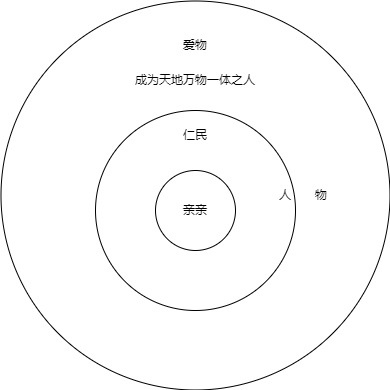

The diagram above was exported from draw.io. Its source (the exported page's mxGraphModel, read from the mxfile embedded in the PNG):
<mxGraphModel dx="582" dy="1634" grid="1" gridSize="10" guides="1" tooltips="1" connect="1" arrows="1" fold="1" page="1" pageScale="1" pageWidth="827" pageHeight="1169" math="0" shadow="0">
  <root>
    <mxCell id="0" />
    <mxCell id="1" parent="0" />
    <mxCell id="ADlx0sMALsnGjSx69pP8-6" value="" style="ellipse;whiteSpace=wrap;html=1;aspect=fixed;" vertex="1" parent="1">
      <mxGeometry x="65.5" y="230.5" width="389" height="389" as="geometry" />
    </mxCell>
    <mxCell id="ADlx0sMALsnGjSx69pP8-2" value="" style="ellipse;whiteSpace=wrap;html=1;aspect=fixed;" vertex="1" parent="1">
      <mxGeometry x="160" y="340" width="200" height="200" as="geometry" />
    </mxCell>
    <mxCell id="ADlx0sMALsnGjSx69pP8-1" value="亲亲" style="ellipse;whiteSpace=wrap;html=1;aspect=fixed;" vertex="1" parent="1">
      <mxGeometry x="220" y="400" width="80" height="80" as="geometry" />
    </mxCell>
    <mxCell id="ADlx0sMALsnGjSx69pP8-3" value="仁民" style="text;html=1;strokeColor=none;fillColor=none;align=center;verticalAlign=middle;whiteSpace=wrap;rounded=0;" vertex="1" parent="1">
      <mxGeometry x="230" y="350" width="60" height="30" as="geometry" />
    </mxCell>
    <mxCell id="ADlx0sMALsnGjSx69pP8-5" value="人" style="text;html=1;strokeColor=none;fillColor=none;align=center;verticalAlign=middle;whiteSpace=wrap;rounded=0;dashed=1;" vertex="1" parent="1">
      <mxGeometry x="320" y="410" width="60" height="30" as="geometry" />
    </mxCell>
    <mxCell id="ADlx0sMALsnGjSx69pP8-7" value="爱物" style="text;html=1;strokeColor=none;fillColor=none;align=center;verticalAlign=middle;whiteSpace=wrap;rounded=0;dashed=1;" vertex="1" parent="1">
      <mxGeometry x="230" y="260" width="60" height="30" as="geometry" />
    </mxCell>
    <mxCell id="ADlx0sMALsnGjSx69pP8-8" value="成为天地万物一体之人" style="text;html=1;strokeColor=none;fillColor=none;align=center;verticalAlign=middle;whiteSpace=wrap;rounded=0;" vertex="1" parent="1">
      <mxGeometry x="195" y="290" width="130" height="40" as="geometry" />
    </mxCell>
    <mxCell id="ADlx0sMALsnGjSx69pP8-9" value="物" style="text;html=1;strokeColor=none;fillColor=none;align=center;verticalAlign=middle;whiteSpace=wrap;rounded=0;" vertex="1" parent="1">
      <mxGeometry x="356" y="410" width="60" height="30" as="geometry" />
    </mxCell>
  </root>
</mxGraphModel>